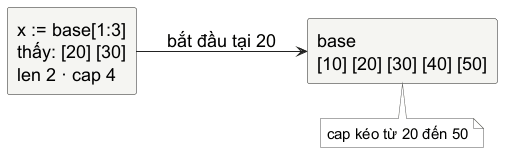

The diagram above was rendered by PlantUML. Its source (embedded in the PNG):
@startuml
skinparam backgroundColor white
skinparam shadowing false
skinparam defaultFontName "Source Sans 3"
skinparam defaultFontSize 18
skinparam defaultFontColor #000000
skinparam rectangle {
  BackgroundColor #F5F5F2
  BorderColor #222222
  FontColor #000000
  RoundCorner 5
}
skinparam arrowColor #222222
skinparam note {
  BackgroundColor #FFFFFF
  BorderColor #555555
  FontColor #000000
  FontName "Source Sans 3"
  FontSize 15
}
left to right direction
rectangle "base\n[10] [20] [30] [40] [50]" as base
rectangle "x := base[1:3]\nthấy: [20] [30]\nlen 2 · cap 4" as x
x --> base : bắt đầu tại 20
note bottom of base : cap kéo từ 20 đến 50
@enduml